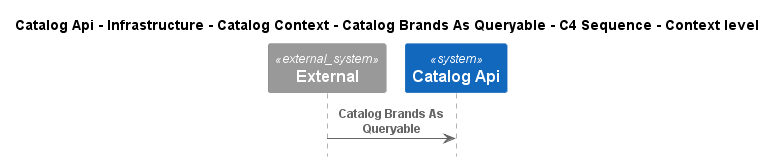

The diagram above was rendered by PlantUML. Its source (embedded in the PNG):
@startuml
!pragma layout smetana
!include ..\..\..\..\..\..\..\..\..\..\..\.c4s\C4_Sequence.puml

title Catalog Api - Infrastructure - Catalog Context - Catalog Brands As Queryable - C4 Sequence - Context level

System_Ext(C4InterFlow.SoftwareSystems.ExternalSystem, "External", "")
System(dotnet.eShop.Architecture.SoftwareSystems.CatalogApi, "Catalog Api", "")

Rel(C4InterFlow.SoftwareSystems.ExternalSystem, dotnet.eShop.Architecture.SoftwareSystems.CatalogApi, "Catalog Brands As Queryable")


@enduml